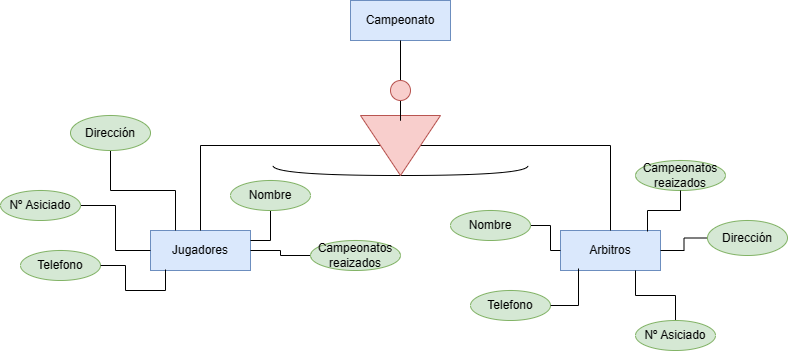

The diagram above was exported from draw.io. Its source (the exported page's mxGraphModel, read from the mxfile embedded in the PNG):
<mxGraphModel dx="890" dy="1650" grid="1" gridSize="10" guides="1" tooltips="1" connect="1" arrows="1" fold="1" page="1" pageScale="1" pageWidth="827" pageHeight="1169" math="0" shadow="0">
  <root>
    <mxCell id="0" />
    <mxCell id="1" parent="0" />
    <mxCell id="JxSKYiMsv1AKGrUEkgtq-1" value="Arbitros" style="whiteSpace=wrap;html=1;align=center;fillColor=#dae8fc;strokeColor=#6c8ebf;" vertex="1" parent="1">
      <mxGeometry x="600" y="-210" width="100" height="40" as="geometry" />
    </mxCell>
    <mxCell id="JxSKYiMsv1AKGrUEkgtq-2" value="Campeonato" style="whiteSpace=wrap;html=1;align=center;fillColor=#dae8fc;strokeColor=#6c8ebf;" vertex="1" parent="1">
      <mxGeometry x="390" y="-440" width="100" height="40" as="geometry" />
    </mxCell>
    <mxCell id="JxSKYiMsv1AKGrUEkgtq-3" value="Jugadores" style="whiteSpace=wrap;html=1;align=center;fillColor=#dae8fc;strokeColor=#6c8ebf;" vertex="1" parent="1">
      <mxGeometry x="190" y="-210" width="100" height="40" as="geometry" />
    </mxCell>
    <mxCell id="JxSKYiMsv1AKGrUEkgtq-4" value="" style="shape=requiredInterface;html=1;verticalLabelPosition=bottom;sketch=0;direction=south;" vertex="1" parent="1">
      <mxGeometry x="312.5" y="-275" width="255" height="10" as="geometry" />
    </mxCell>
    <mxCell id="JxSKYiMsv1AKGrUEkgtq-6" style="edgeStyle=orthogonalEdgeStyle;rounded=0;orthogonalLoop=1;jettySize=auto;html=1;entryX=0.5;entryY=0;entryDx=0;entryDy=0;endArrow=none;endFill=0;" edge="1" parent="1" source="JxSKYiMsv1AKGrUEkgtq-5" target="JxSKYiMsv1AKGrUEkgtq-1">
      <mxGeometry relative="1" as="geometry" />
    </mxCell>
    <mxCell id="JxSKYiMsv1AKGrUEkgtq-7" style="edgeStyle=orthogonalEdgeStyle;rounded=0;orthogonalLoop=1;jettySize=auto;html=1;endArrow=none;endFill=0;" edge="1" parent="1" source="JxSKYiMsv1AKGrUEkgtq-9" target="JxSKYiMsv1AKGrUEkgtq-2">
      <mxGeometry relative="1" as="geometry" />
    </mxCell>
    <mxCell id="JxSKYiMsv1AKGrUEkgtq-8" style="edgeStyle=orthogonalEdgeStyle;rounded=0;orthogonalLoop=1;jettySize=auto;html=1;endArrow=none;endFill=0;" edge="1" parent="1" source="JxSKYiMsv1AKGrUEkgtq-5" target="JxSKYiMsv1AKGrUEkgtq-3">
      <mxGeometry relative="1" as="geometry" />
    </mxCell>
    <mxCell id="JxSKYiMsv1AKGrUEkgtq-5" value="" style="triangle;whiteSpace=wrap;html=1;direction=south;fillColor=#f8cecc;strokeColor=#b85450;" vertex="1" parent="1">
      <mxGeometry x="400" y="-325" width="80" height="60" as="geometry" />
    </mxCell>
    <mxCell id="JxSKYiMsv1AKGrUEkgtq-10" value="" style="edgeStyle=orthogonalEdgeStyle;rounded=0;orthogonalLoop=1;jettySize=auto;html=1;endArrow=none;endFill=0;" edge="1" parent="1" source="JxSKYiMsv1AKGrUEkgtq-5" target="JxSKYiMsv1AKGrUEkgtq-9">
      <mxGeometry relative="1" as="geometry">
        <mxPoint x="440" y="-325" as="sourcePoint" />
        <mxPoint x="440" y="-400" as="targetPoint" />
      </mxGeometry>
    </mxCell>
    <mxCell id="JxSKYiMsv1AKGrUEkgtq-9" value="" style="ellipse;whiteSpace=wrap;html=1;aspect=fixed;fillColor=#f8cecc;strokeColor=#b85450;" vertex="1" parent="1">
      <mxGeometry x="430" y="-360" width="20" height="20" as="geometry" />
    </mxCell>
    <mxCell id="JxSKYiMsv1AKGrUEkgtq-20" style="edgeStyle=orthogonalEdgeStyle;rounded=0;orthogonalLoop=1;jettySize=auto;html=1;endArrow=none;endFill=0;" edge="1" parent="1" source="JxSKYiMsv1AKGrUEkgtq-11" target="JxSKYiMsv1AKGrUEkgtq-3">
      <mxGeometry relative="1" as="geometry" />
    </mxCell>
    <mxCell id="JxSKYiMsv1AKGrUEkgtq-11" value="Campeonatos reaizados" style="ellipse;whiteSpace=wrap;html=1;align=center;fillColor=#d5e8d4;strokeColor=#82b366;" vertex="1" parent="1">
      <mxGeometry x="350" y="-200" width="90" height="30" as="geometry" />
    </mxCell>
    <mxCell id="JxSKYiMsv1AKGrUEkgtq-12" value="Telefono" style="ellipse;whiteSpace=wrap;html=1;align=center;fillColor=#d5e8d4;strokeColor=#82b366;" vertex="1" parent="1">
      <mxGeometry x="60" y="-190" width="80" height="30" as="geometry" />
    </mxCell>
    <mxCell id="JxSKYiMsv1AKGrUEkgtq-16" style="edgeStyle=orthogonalEdgeStyle;rounded=0;orthogonalLoop=1;jettySize=auto;html=1;entryX=0.25;entryY=0;entryDx=0;entryDy=0;endArrow=none;endFill=0;" edge="1" parent="1" source="JxSKYiMsv1AKGrUEkgtq-13" target="JxSKYiMsv1AKGrUEkgtq-3">
      <mxGeometry relative="1" as="geometry" />
    </mxCell>
    <mxCell id="JxSKYiMsv1AKGrUEkgtq-13" value="Dirección" style="ellipse;whiteSpace=wrap;html=1;align=center;fillColor=#d5e8d4;strokeColor=#82b366;" vertex="1" parent="1">
      <mxGeometry x="110" y="-325" width="80" height="35" as="geometry" />
    </mxCell>
    <mxCell id="JxSKYiMsv1AKGrUEkgtq-19" style="edgeStyle=orthogonalEdgeStyle;rounded=0;orthogonalLoop=1;jettySize=auto;html=1;entryX=1;entryY=0.25;entryDx=0;entryDy=0;endArrow=none;endFill=0;" edge="1" parent="1" source="JxSKYiMsv1AKGrUEkgtq-14" target="JxSKYiMsv1AKGrUEkgtq-3">
      <mxGeometry relative="1" as="geometry" />
    </mxCell>
    <mxCell id="JxSKYiMsv1AKGrUEkgtq-14" value="Nombre" style="ellipse;whiteSpace=wrap;html=1;align=center;fillColor=#d5e8d4;strokeColor=#82b366;" vertex="1" parent="1">
      <mxGeometry x="270" y="-260" width="80" height="30" as="geometry" />
    </mxCell>
    <mxCell id="JxSKYiMsv1AKGrUEkgtq-17" style="edgeStyle=orthogonalEdgeStyle;rounded=0;orthogonalLoop=1;jettySize=auto;html=1;entryX=0;entryY=0.5;entryDx=0;entryDy=0;endArrow=none;endFill=0;" edge="1" parent="1" source="JxSKYiMsv1AKGrUEkgtq-15" target="JxSKYiMsv1AKGrUEkgtq-3">
      <mxGeometry relative="1" as="geometry" />
    </mxCell>
    <mxCell id="JxSKYiMsv1AKGrUEkgtq-15" value="Nº Asiciado" style="ellipse;whiteSpace=wrap;html=1;align=center;fillColor=#d5e8d4;strokeColor=#82b366;" vertex="1" parent="1">
      <mxGeometry x="40" y="-250" width="80" height="30" as="geometry" />
    </mxCell>
    <mxCell id="JxSKYiMsv1AKGrUEkgtq-21" style="edgeStyle=orthogonalEdgeStyle;rounded=0;orthogonalLoop=1;jettySize=auto;html=1;entryX=0.15;entryY=0.975;entryDx=0;entryDy=0;entryPerimeter=0;endArrow=none;endFill=0;" edge="1" parent="1" source="JxSKYiMsv1AKGrUEkgtq-12" target="JxSKYiMsv1AKGrUEkgtq-3">
      <mxGeometry relative="1" as="geometry" />
    </mxCell>
    <mxCell id="JxSKYiMsv1AKGrUEkgtq-31" style="edgeStyle=orthogonalEdgeStyle;rounded=0;orthogonalLoop=1;jettySize=auto;html=1;endArrow=none;endFill=0;" edge="1" parent="1" source="JxSKYiMsv1AKGrUEkgtq-22" target="JxSKYiMsv1AKGrUEkgtq-1">
      <mxGeometry relative="1" as="geometry" />
    </mxCell>
    <mxCell id="JxSKYiMsv1AKGrUEkgtq-22" value="Dirección" style="ellipse;whiteSpace=wrap;html=1;align=center;fillColor=#d5e8d4;strokeColor=#82b366;" vertex="1" parent="1">
      <mxGeometry x="747" y="-220" width="80" height="35" as="geometry" />
    </mxCell>
    <mxCell id="JxSKYiMsv1AKGrUEkgtq-30" style="edgeStyle=orthogonalEdgeStyle;rounded=0;orthogonalLoop=1;jettySize=auto;html=1;entryX=0.75;entryY=1;entryDx=0;entryDy=0;endArrow=none;endFill=0;" edge="1" parent="1" source="JxSKYiMsv1AKGrUEkgtq-23" target="JxSKYiMsv1AKGrUEkgtq-1">
      <mxGeometry relative="1" as="geometry" />
    </mxCell>
    <mxCell id="JxSKYiMsv1AKGrUEkgtq-23" value="Nº Asiciado" style="ellipse;whiteSpace=wrap;html=1;align=center;fillColor=#d5e8d4;strokeColor=#82b366;" vertex="1" parent="1">
      <mxGeometry x="675" y="-120" width="80" height="30" as="geometry" />
    </mxCell>
    <mxCell id="JxSKYiMsv1AKGrUEkgtq-24" value="Telefono" style="ellipse;whiteSpace=wrap;html=1;align=center;fillColor=#d5e8d4;strokeColor=#82b366;" vertex="1" parent="1">
      <mxGeometry x="510" y="-150" width="80" height="30" as="geometry" />
    </mxCell>
    <mxCell id="JxSKYiMsv1AKGrUEkgtq-28" style="edgeStyle=orthogonalEdgeStyle;rounded=0;orthogonalLoop=1;jettySize=auto;html=1;endArrow=none;endFill=0;" edge="1" parent="1" source="JxSKYiMsv1AKGrUEkgtq-25" target="JxSKYiMsv1AKGrUEkgtq-1">
      <mxGeometry relative="1" as="geometry" />
    </mxCell>
    <mxCell id="JxSKYiMsv1AKGrUEkgtq-25" value="Nombre" style="ellipse;whiteSpace=wrap;html=1;align=center;fillColor=#d5e8d4;strokeColor=#82b366;" vertex="1" parent="1">
      <mxGeometry x="490" y="-230" width="80" height="30" as="geometry" />
    </mxCell>
    <mxCell id="JxSKYiMsv1AKGrUEkgtq-26" value="Campeonatos reaizados" style="ellipse;whiteSpace=wrap;html=1;align=center;fillColor=#d5e8d4;strokeColor=#82b366;" vertex="1" parent="1">
      <mxGeometry x="675" y="-280" width="90" height="30" as="geometry" />
    </mxCell>
    <mxCell id="JxSKYiMsv1AKGrUEkgtq-29" style="edgeStyle=orthogonalEdgeStyle;rounded=0;orthogonalLoop=1;jettySize=auto;html=1;entryX=0.18;entryY=0.95;entryDx=0;entryDy=0;entryPerimeter=0;endArrow=none;endFill=0;" edge="1" parent="1" source="JxSKYiMsv1AKGrUEkgtq-24" target="JxSKYiMsv1AKGrUEkgtq-1">
      <mxGeometry relative="1" as="geometry" />
    </mxCell>
    <mxCell id="JxSKYiMsv1AKGrUEkgtq-33" style="edgeStyle=orthogonalEdgeStyle;rounded=0;orthogonalLoop=1;jettySize=auto;html=1;entryX=0.87;entryY=0.025;entryDx=0;entryDy=0;entryPerimeter=0;endArrow=none;endFill=0;" edge="1" parent="1" source="JxSKYiMsv1AKGrUEkgtq-26" target="JxSKYiMsv1AKGrUEkgtq-1">
      <mxGeometry relative="1" as="geometry" />
    </mxCell>
  </root>
</mxGraphModel>